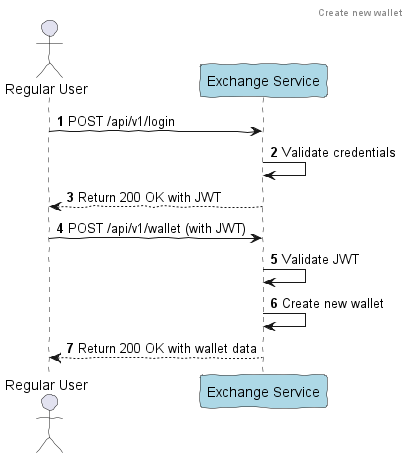

The diagram above was rendered by PlantUML. Its source (embedded in the PNG):
@startuml
'https://plantuml.com/sequence-diagram

skinparam handwritten true
autonumber

header "Create new wallet"

actor "Regular User" as Alice
participant "Exchange Service" as Service #lightblue

' Request JWT
Alice -> Service: POST /api/v1/login
Service -> Service: Validate credentials
Alice <-- Service: Return 200 OK with JWT

' Create new wallet
Alice -> Service: POST /api/v1/wallet (with JWT)
Service -> Service: Validate JWT
Service -> Service: Create new wallet
Alice <-- Service: Return 200 OK with wallet data

@enduml